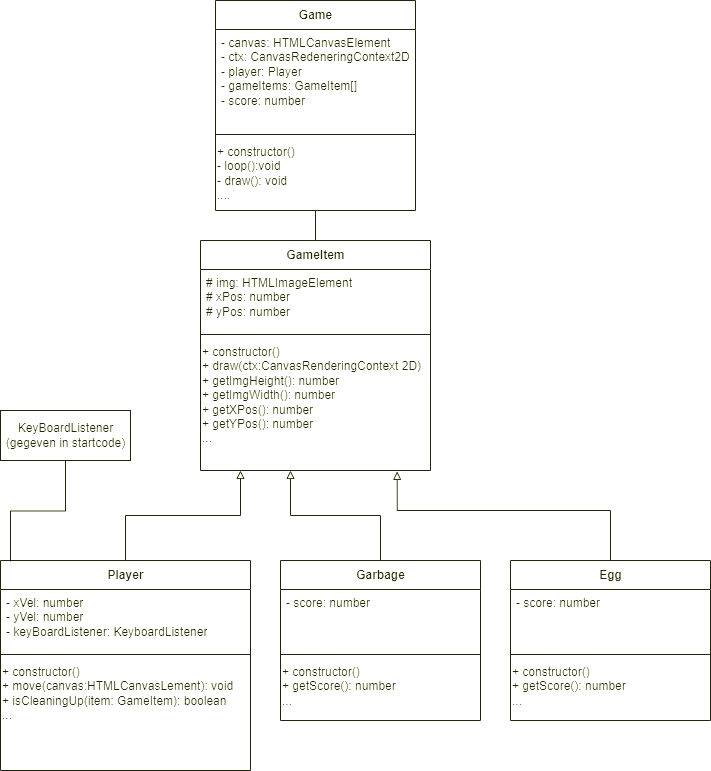

The diagram above was exported from draw.io. Its source (the exported page's mxGraphModel, read from the mxfile embedded in the PNG):
<mxGraphModel dx="1865" dy="539" grid="1" gridSize="10" guides="1" tooltips="1" connect="1" arrows="1" fold="1" page="1" pageScale="1" pageWidth="827" pageHeight="1169" math="0" shadow="0">
  <root>
    <mxCell id="WIyWlLk6GJQsqaUBKTNV-0" />
    <mxCell id="WIyWlLk6GJQsqaUBKTNV-1" parent="WIyWlLk6GJQsqaUBKTNV-0" />
    <mxCell id="yIS8jTAky7NsFdHwrZqY-81" value="Game" style="swimlane;fontStyle=1;align=center;verticalAlign=middle;childLayout=stackLayout;horizontal=1;startSize=29;horizontalStack=0;resizeParent=1;resizeParentMax=0;resizeLast=0;collapsible=0;marginBottom=0;html=1;" parent="WIyWlLk6GJQsqaUBKTNV-1" vertex="1">
      <mxGeometry x="-65" y="70" width="200" height="210" as="geometry" />
    </mxCell>
    <mxCell id="yIS8jTAky7NsFdHwrZqY-82" value="- canvas: HTMLCanvasElement&lt;br&gt;- ctx: CanvasRedeneringContext2D&lt;br&gt;- player: Player&lt;br&gt;- gameItems: GameItem[]&lt;br&gt;- score: number" style="text;html=1;strokeColor=none;fillColor=none;align=left;verticalAlign=top;spacingLeft=4;spacingRight=4;overflow=hidden;rotatable=0;points=[[0,0.5],[1,0.5]];portConstraint=eastwest;" parent="yIS8jTAky7NsFdHwrZqY-81" vertex="1">
      <mxGeometry y="29" width="200" height="101" as="geometry" />
    </mxCell>
    <mxCell id="yIS8jTAky7NsFdHwrZqY-83" value="" style="line;strokeWidth=1;fillColor=none;align=left;verticalAlign=middle;spacingTop=-1;spacingLeft=3;spacingRight=3;rotatable=0;labelPosition=right;points=[];portConstraint=eastwest;" parent="yIS8jTAky7NsFdHwrZqY-81" vertex="1">
      <mxGeometry y="130" width="200" height="8" as="geometry" />
    </mxCell>
    <mxCell id="yIS8jTAky7NsFdHwrZqY-84" value="&lt;font face=&quot;helvetica&quot;&gt;+ constructor()&lt;br&gt;- loop():void&lt;br&gt;- draw(): void&lt;br&gt;....&lt;br&gt;&lt;/font&gt;" style="text;whiteSpace=wrap;html=1;" parent="yIS8jTAky7NsFdHwrZqY-81" vertex="1">
      <mxGeometry y="138" width="200" height="72" as="geometry" />
    </mxCell>
    <mxCell id="yIS8jTAky7NsFdHwrZqY-85" value="GameItem" style="swimlane;fontStyle=1;align=center;verticalAlign=middle;childLayout=stackLayout;horizontal=1;startSize=29;horizontalStack=0;resizeParent=1;resizeParentMax=0;resizeLast=0;collapsible=0;marginBottom=0;html=1;" parent="WIyWlLk6GJQsqaUBKTNV-1" vertex="1">
      <mxGeometry x="-80" y="310" width="230" height="230" as="geometry" />
    </mxCell>
    <mxCell id="yIS8jTAky7NsFdHwrZqY-86" value="# img: HTMLImageElement&lt;br&gt;# xPos: number&lt;br&gt;# yPos: number&lt;br&gt;" style="text;html=1;strokeColor=none;fillColor=none;align=left;verticalAlign=top;spacingLeft=4;spacingRight=4;overflow=hidden;rotatable=0;points=[[0,0.5],[1,0.5]];portConstraint=eastwest;" parent="yIS8jTAky7NsFdHwrZqY-85" vertex="1">
      <mxGeometry y="29" width="230" height="61" as="geometry" />
    </mxCell>
    <mxCell id="yIS8jTAky7NsFdHwrZqY-87" value="" style="line;strokeWidth=1;fillColor=none;align=left;verticalAlign=middle;spacingTop=-1;spacingLeft=3;spacingRight=3;rotatable=0;labelPosition=right;points=[];portConstraint=eastwest;" parent="yIS8jTAky7NsFdHwrZqY-85" vertex="1">
      <mxGeometry y="90" width="230" height="8" as="geometry" />
    </mxCell>
    <mxCell id="yIS8jTAky7NsFdHwrZqY-88" value="&lt;font face=&quot;helvetica&quot;&gt;+ constructor()&lt;br&gt;+ draw(ctx:CanvasRenderingContext 2D)&lt;br&gt;+ getImgHeight(): number&lt;br&gt;+ getImgWidth(): number&lt;br&gt;+ getXPos(): number&lt;br&gt;+ getYPos(): number&lt;br&gt;...&lt;br&gt;&lt;/font&gt;" style="text;whiteSpace=wrap;html=1;" parent="yIS8jTAky7NsFdHwrZqY-85" vertex="1">
      <mxGeometry y="98" width="230" height="132" as="geometry" />
    </mxCell>
    <mxCell id="yIS8jTAky7NsFdHwrZqY-89" style="edgeStyle=orthogonalEdgeStyle;rounded=0;orthogonalLoop=1;jettySize=auto;html=1;entryX=0.5;entryY=0;entryDx=0;entryDy=0;endArrow=none;endFill=0;" parent="WIyWlLk6GJQsqaUBKTNV-1" source="yIS8jTAky7NsFdHwrZqY-84" target="yIS8jTAky7NsFdHwrZqY-85" edge="1">
      <mxGeometry relative="1" as="geometry" />
    </mxCell>
    <mxCell id="yIS8jTAky7NsFdHwrZqY-90" style="edgeStyle=orthogonalEdgeStyle;rounded=0;orthogonalLoop=1;jettySize=auto;html=1;endArrow=block;endFill=0;" parent="WIyWlLk6GJQsqaUBKTNV-1" source="yIS8jTAky7NsFdHwrZqY-91" target="yIS8jTAky7NsFdHwrZqY-88" edge="1">
      <mxGeometry relative="1" as="geometry">
        <Array as="points">
          <mxPoint x="-155" y="585" />
          <mxPoint x="-40" y="585" />
        </Array>
      </mxGeometry>
    </mxCell>
    <mxCell id="yIS8jTAky7NsFdHwrZqY-91" value="Player" style="swimlane;fontStyle=1;align=center;verticalAlign=middle;childLayout=stackLayout;horizontal=1;startSize=29;horizontalStack=0;resizeParent=1;resizeParentMax=0;resizeLast=0;collapsible=0;marginBottom=0;html=1;" parent="WIyWlLk6GJQsqaUBKTNV-1" vertex="1">
      <mxGeometry x="-280" y="630" width="250" height="210" as="geometry" />
    </mxCell>
    <mxCell id="yIS8jTAky7NsFdHwrZqY-92" value="- xVel: number&lt;br&gt;- yVel: number&lt;br&gt;- keyBoardListener: KeyboardListener" style="text;html=1;strokeColor=none;fillColor=none;align=left;verticalAlign=top;spacingLeft=4;spacingRight=4;overflow=hidden;rotatable=0;points=[[0,0.5],[1,0.5]];portConstraint=eastwest;" parent="yIS8jTAky7NsFdHwrZqY-91" vertex="1">
      <mxGeometry y="29" width="250" height="61" as="geometry" />
    </mxCell>
    <mxCell id="yIS8jTAky7NsFdHwrZqY-93" value="" style="line;strokeWidth=1;fillColor=none;align=left;verticalAlign=middle;spacingTop=-1;spacingLeft=3;spacingRight=3;rotatable=0;labelPosition=right;points=[];portConstraint=eastwest;" parent="yIS8jTAky7NsFdHwrZqY-91" vertex="1">
      <mxGeometry y="90" width="250" height="8" as="geometry" />
    </mxCell>
    <mxCell id="yIS8jTAky7NsFdHwrZqY-94" value="&lt;font face=&quot;helvetica&quot;&gt;+ constructor()&lt;br&gt;+ move(canvas:HTMLCanvasLement): void&lt;br&gt;+ isCleaningUp(item: GameItem): boolean&lt;br&gt;...&lt;br&gt;&lt;/font&gt;" style="text;whiteSpace=wrap;html=1;" parent="yIS8jTAky7NsFdHwrZqY-91" vertex="1">
      <mxGeometry y="98" width="250" height="112" as="geometry" />
    </mxCell>
    <mxCell id="yIS8jTAky7NsFdHwrZqY-95" style="edgeStyle=orthogonalEdgeStyle;rounded=0;orthogonalLoop=1;jettySize=auto;html=1;endArrow=block;endFill=0;" parent="WIyWlLk6GJQsqaUBKTNV-1" source="yIS8jTAky7NsFdHwrZqY-96" target="yIS8jTAky7NsFdHwrZqY-88" edge="1">
      <mxGeometry relative="1" as="geometry">
        <Array as="points">
          <mxPoint x="100" y="585" />
          <mxPoint x="10" y="585" />
        </Array>
      </mxGeometry>
    </mxCell>
    <mxCell id="yIS8jTAky7NsFdHwrZqY-96" value="Garbage" style="swimlane;fontStyle=1;align=center;verticalAlign=middle;childLayout=stackLayout;horizontal=1;startSize=29;horizontalStack=0;resizeParent=1;resizeParentMax=0;resizeLast=0;collapsible=0;marginBottom=0;html=1;" parent="WIyWlLk6GJQsqaUBKTNV-1" vertex="1">
      <mxGeometry y="630" width="200" height="160" as="geometry" />
    </mxCell>
    <mxCell id="yIS8jTAky7NsFdHwrZqY-97" value="- score: number" style="text;html=1;strokeColor=none;fillColor=none;align=left;verticalAlign=top;spacingLeft=4;spacingRight=4;overflow=hidden;rotatable=0;points=[[0,0.5],[1,0.5]];portConstraint=eastwest;" parent="yIS8jTAky7NsFdHwrZqY-96" vertex="1">
      <mxGeometry y="29" width="200" height="61" as="geometry" />
    </mxCell>
    <mxCell id="yIS8jTAky7NsFdHwrZqY-98" value="" style="line;strokeWidth=1;fillColor=none;align=left;verticalAlign=middle;spacingTop=-1;spacingLeft=3;spacingRight=3;rotatable=0;labelPosition=right;points=[];portConstraint=eastwest;" parent="yIS8jTAky7NsFdHwrZqY-96" vertex="1">
      <mxGeometry y="90" width="200" height="8" as="geometry" />
    </mxCell>
    <mxCell id="yIS8jTAky7NsFdHwrZqY-99" value="&lt;font face=&quot;helvetica&quot;&gt;+ constructor()&lt;br&gt;+ getScore(): number&lt;br&gt;...&lt;br&gt;&lt;/font&gt;" style="text;whiteSpace=wrap;html=1;" parent="yIS8jTAky7NsFdHwrZqY-96" vertex="1">
      <mxGeometry y="98" width="200" height="62" as="geometry" />
    </mxCell>
    <mxCell id="yIS8jTAky7NsFdHwrZqY-100" style="edgeStyle=orthogonalEdgeStyle;rounded=0;orthogonalLoop=1;jettySize=auto;html=1;endArrow=none;endFill=0;" parent="WIyWlLk6GJQsqaUBKTNV-1" source="yIS8jTAky7NsFdHwrZqY-101" edge="1">
      <mxGeometry relative="1" as="geometry">
        <mxPoint x="-270" y="631" as="targetPoint" />
      </mxGeometry>
    </mxCell>
    <mxCell id="yIS8jTAky7NsFdHwrZqY-101" value="KeyBoardListener&lt;br&gt;(gegeven in startcode)" style="html=1;" parent="WIyWlLk6GJQsqaUBKTNV-1" vertex="1">
      <mxGeometry x="-280" y="480" width="130" height="50" as="geometry" />
    </mxCell>
    <mxCell id="yIS8jTAky7NsFdHwrZqY-102" style="edgeStyle=orthogonalEdgeStyle;rounded=0;orthogonalLoop=1;jettySize=auto;html=1;endArrow=block;endFill=0;entryX=0.855;entryY=1.007;entryDx=0;entryDy=0;entryPerimeter=0;" parent="WIyWlLk6GJQsqaUBKTNV-1" source="yIS8jTAky7NsFdHwrZqY-103" target="yIS8jTAky7NsFdHwrZqY-88" edge="1">
      <mxGeometry relative="1" as="geometry">
        <mxPoint x="120" y="550" as="targetPoint" />
        <Array as="points">
          <mxPoint x="330" y="580" />
          <mxPoint x="117" y="580" />
        </Array>
      </mxGeometry>
    </mxCell>
    <mxCell id="yIS8jTAky7NsFdHwrZqY-103" value="Egg" style="swimlane;fontStyle=1;align=center;verticalAlign=middle;childLayout=stackLayout;horizontal=1;startSize=29;horizontalStack=0;resizeParent=1;resizeParentMax=0;resizeLast=0;collapsible=0;marginBottom=0;html=1;" parent="WIyWlLk6GJQsqaUBKTNV-1" vertex="1">
      <mxGeometry x="230" y="630" width="200" height="160" as="geometry" />
    </mxCell>
    <mxCell id="yIS8jTAky7NsFdHwrZqY-104" value="- score: number" style="text;html=1;strokeColor=none;fillColor=none;align=left;verticalAlign=top;spacingLeft=4;spacingRight=4;overflow=hidden;rotatable=0;points=[[0,0.5],[1,0.5]];portConstraint=eastwest;" parent="yIS8jTAky7NsFdHwrZqY-103" vertex="1">
      <mxGeometry y="29" width="200" height="61" as="geometry" />
    </mxCell>
    <mxCell id="yIS8jTAky7NsFdHwrZqY-105" value="" style="line;strokeWidth=1;fillColor=none;align=left;verticalAlign=middle;spacingTop=-1;spacingLeft=3;spacingRight=3;rotatable=0;labelPosition=right;points=[];portConstraint=eastwest;" parent="yIS8jTAky7NsFdHwrZqY-103" vertex="1">
      <mxGeometry y="90" width="200" height="8" as="geometry" />
    </mxCell>
    <mxCell id="yIS8jTAky7NsFdHwrZqY-106" value="&lt;font face=&quot;helvetica&quot;&gt;+ constructor()&lt;br&gt;+ getScore(): number&lt;br&gt;...&lt;br&gt;&lt;/font&gt;" style="text;whiteSpace=wrap;html=1;" parent="yIS8jTAky7NsFdHwrZqY-103" vertex="1">
      <mxGeometry y="98" width="200" height="62" as="geometry" />
    </mxCell>
  </root>
</mxGraphModel>